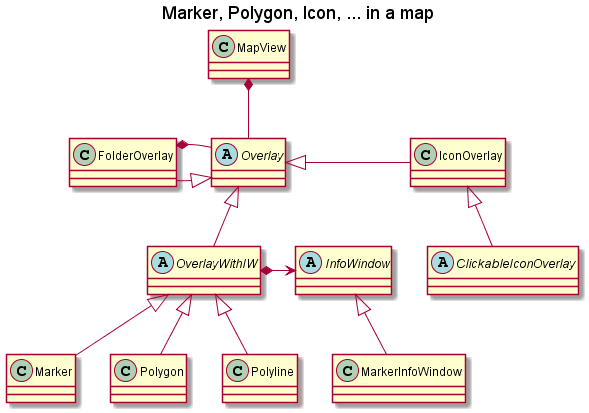

The diagram above was rendered by PlantUML. Its source (embedded in the PNG):
@startuml marker-classes.png
title Marker, Polygon, Icon, ... in a map
MapView *-- Overlay

abstract Overlay <|-- OverlayWithIW
    abstract OverlayWithIW  <|-- Marker
    OverlayWithIW  <|-- Polygon
    OverlayWithIW  <|-- Polyline

Overlay  <|- IconOverlay

IconOverlay  <|-- ClickableIconOverlay
    abstract ClickableIconOverlay

abstract InfoWindow  <|-- MarkerInfoWindow
    OverlayWithIW *-> InfoWindow

    FolderOverlay -|> Overlay
    FolderOverlay *-- Overlay
@enduml